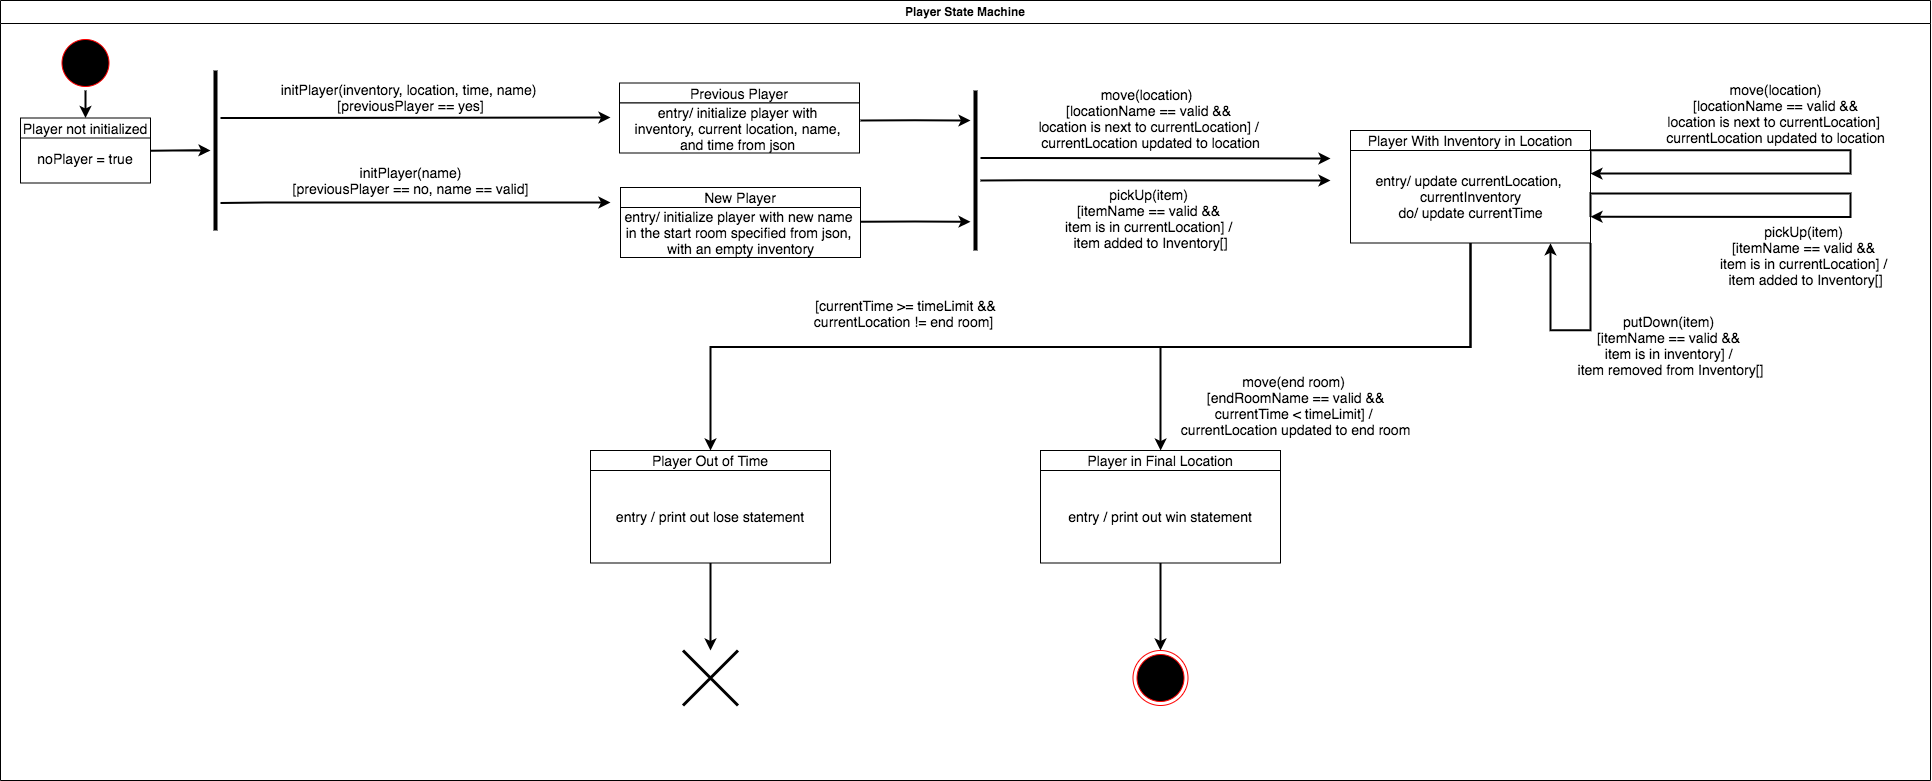

The diagram above was exported from draw.io. Its source (the exported page's mxGraphModel, read from the mxfile embedded in the PNG):
<mxGraphModel dx="9711" dy="7648" grid="1" gridSize="10" guides="1" tooltips="1" connect="1" arrows="1" fold="1" page="1" pageScale="1" pageWidth="1169" pageHeight="826" background="#ffffff" math="0" shadow="0">
  <root>
    <mxCell id="0" />
    <mxCell id="1" parent="0" />
    <mxCell id="2" value="Player State Machine" style="swimlane;whiteSpace=wrap;startSize=23;" parent="1" vertex="1">
      <mxGeometry x="550" y="-600" width="1930" height="780" as="geometry" />
    </mxCell>
    <mxCell id="cJLzIG2rai9X00i3XvFM-132" style="edgeStyle=orthogonalEdgeStyle;rounded=0;orthogonalLoop=1;jettySize=auto;html=1;exitX=0.5;exitY=1;exitDx=0;exitDy=0;entryX=0.5;entryY=0;entryDx=0;entryDy=0;shadow=0;strokeWidth=2;fontSize=14;" edge="1" parent="2" source="5" target="cJLzIG2rai9X00i3XvFM-15">
      <mxGeometry relative="1" as="geometry" />
    </mxCell>
    <mxCell id="5" value="" style="ellipse;shape=startState;fillColor=#000000;strokeColor=#ff0000;" parent="2" vertex="1">
      <mxGeometry x="57.5" y="35" width="55" height="55" as="geometry" />
    </mxCell>
    <mxCell id="7" value="noPlayer = true" style="fontSize=14;" parent="2" vertex="1">
      <mxGeometry x="20" y="132.5" width="130" height="50" as="geometry" />
    </mxCell>
    <mxCell id="cJLzIG2rai9X00i3XvFM-15" value="Player not initialized" style="fontSize=14;" vertex="1" parent="2">
      <mxGeometry x="20" y="117.5" width="130" height="20" as="geometry" />
    </mxCell>
    <mxCell id="cJLzIG2rai9X00i3XvFM-18" value="Previous Player" style="fontSize=14;" vertex="1" parent="2">
      <mxGeometry x="619" y="82.5" width="240" height="20" as="geometry" />
    </mxCell>
    <mxCell id="cJLzIG2rai9X00i3XvFM-20" value="" style="" vertex="1" parent="2">
      <mxGeometry x="619" y="102.5" width="240" height="50" as="geometry" />
    </mxCell>
    <mxCell id="cJLzIG2rai9X00i3XvFM-33" value="" style="line;strokeWidth=4;direction=south;html=1;perimeter=backbonePerimeter;points=[];outlineConnect=0;" vertex="1" parent="2">
      <mxGeometry x="210" y="70" width="10" height="160" as="geometry" />
    </mxCell>
    <mxCell id="cJLzIG2rai9X00i3XvFM-19" value="New Player" style="fontSize=14;" vertex="1" parent="2">
      <mxGeometry x="620" y="187" width="240" height="20" as="geometry" />
    </mxCell>
    <mxCell id="cJLzIG2rai9X00i3XvFM-21" value="" style="" vertex="1" parent="2">
      <mxGeometry x="620" y="207" width="240" height="50" as="geometry" />
    </mxCell>
    <mxCell id="cJLzIG2rai9X00i3XvFM-41" style="edgeStyle=orthogonalEdgeStyle;rounded=0;orthogonalLoop=1;jettySize=auto;html=1;exitX=1;exitY=0.5;exitDx=0;exitDy=0;shadow=0;strokeWidth=2;" edge="1" parent="2">
      <mxGeometry relative="1" as="geometry">
        <mxPoint x="610" y="202" as="targetPoint" />
        <mxPoint x="220" y="202.5" as="sourcePoint" />
        <Array as="points">
          <mxPoint x="265" y="203" />
          <mxPoint x="310" y="202" />
        </Array>
      </mxGeometry>
    </mxCell>
    <mxCell id="cJLzIG2rai9X00i3XvFM-42" style="edgeStyle=orthogonalEdgeStyle;rounded=0;orthogonalLoop=1;jettySize=auto;html=1;exitX=1;exitY=0.5;exitDx=0;exitDy=0;shadow=0;strokeWidth=2;" edge="1" parent="2">
      <mxGeometry relative="1" as="geometry">
        <mxPoint x="210" y="150" as="targetPoint" />
        <mxPoint x="150" y="150.24" as="sourcePoint" />
        <Array as="points">
          <mxPoint x="195" y="150.74" />
          <mxPoint x="240" y="149.74" />
        </Array>
      </mxGeometry>
    </mxCell>
    <mxCell id="cJLzIG2rai9X00i3XvFM-44" value="&lt;font style=&quot;font-size: 14px&quot;&gt;initPlayer(inventory, location, time, name)&amp;nbsp;&lt;br&gt;[previousPlayer == yes]&lt;/font&gt;" style="text;html=1;align=center;verticalAlign=middle;resizable=0;points=[];autosize=1;" vertex="1" parent="2">
      <mxGeometry x="270" y="77.5" width="280" height="40" as="geometry" />
    </mxCell>
    <mxCell id="cJLzIG2rai9X00i3XvFM-45" value="&lt;font style=&quot;font-size: 14px&quot;&gt;initPlayer(name)&lt;br&gt;[previousPlayer == no, name == valid]&lt;/font&gt;" style="text;html=1;align=center;verticalAlign=middle;resizable=0;points=[];autosize=1;" vertex="1" parent="2">
      <mxGeometry x="285" y="160" width="250" height="40" as="geometry" />
    </mxCell>
    <mxCell id="cJLzIG2rai9X00i3XvFM-46" value="&lt;font style=&quot;font-size: 14px&quot;&gt;entry/ initialize player with &lt;br&gt;inventory, current location, name, &lt;br&gt;and time from json&amp;nbsp;&lt;/font&gt;" style="text;html=1;align=center;verticalAlign=middle;resizable=0;points=[];autosize=1;" vertex="1" parent="2">
      <mxGeometry x="629" y="102.5" width="220" height="50" as="geometry" />
    </mxCell>
    <mxCell id="cJLzIG2rai9X00i3XvFM-47" value="&lt;span style=&quot;font-size: 14px&quot;&gt;entry/ initialize player with new name &lt;br&gt;in the start room specified from json, &lt;br&gt;with an empty inventory&lt;/span&gt;" style="text;html=1;align=center;verticalAlign=middle;resizable=0;points=[];autosize=1;" vertex="1" parent="2">
      <mxGeometry x="620" y="207" width="240" height="50" as="geometry" />
    </mxCell>
    <mxCell id="cJLzIG2rai9X00i3XvFM-49" style="edgeStyle=orthogonalEdgeStyle;rounded=0;orthogonalLoop=1;jettySize=auto;html=1;shadow=0;strokeWidth=2;" edge="1" parent="2">
      <mxGeometry relative="1" as="geometry">
        <mxPoint x="970" y="120" as="targetPoint" />
        <mxPoint x="860" y="120" as="sourcePoint" />
        <Array as="points">
          <mxPoint x="915" y="120.5" />
        </Array>
      </mxGeometry>
    </mxCell>
    <mxCell id="cJLzIG2rai9X00i3XvFM-56" value="Player Out of Time" style="fontSize=14;" vertex="1" parent="2">
      <mxGeometry x="590" y="450" width="240" height="20" as="geometry" />
    </mxCell>
    <mxCell id="cJLzIG2rai9X00i3XvFM-112" style="edgeStyle=orthogonalEdgeStyle;rounded=0;orthogonalLoop=1;jettySize=auto;html=1;exitX=0.5;exitY=1;exitDx=0;exitDy=0;shadow=0;strokeWidth=2;" edge="1" parent="2" source="cJLzIG2rai9X00i3XvFM-57" target="cJLzIG2rai9X00i3XvFM-111">
      <mxGeometry relative="1" as="geometry" />
    </mxCell>
    <mxCell id="cJLzIG2rai9X00i3XvFM-57" value="entry / print out lose statement" style="fontSize=14;" vertex="1" parent="2">
      <mxGeometry x="590" y="470" width="240" height="92.5" as="geometry" />
    </mxCell>
    <mxCell id="cJLzIG2rai9X00i3XvFM-58" value="Player in Final Location" style="fontSize=14;" vertex="1" parent="2">
      <mxGeometry x="1040" y="450" width="240" height="20" as="geometry" />
    </mxCell>
    <mxCell id="cJLzIG2rai9X00i3XvFM-114" style="edgeStyle=orthogonalEdgeStyle;rounded=0;orthogonalLoop=1;jettySize=auto;html=1;exitX=0.5;exitY=1;exitDx=0;exitDy=0;shadow=0;strokeWidth=2;" edge="1" parent="2" source="cJLzIG2rai9X00i3XvFM-59" target="cJLzIG2rai9X00i3XvFM-113">
      <mxGeometry relative="1" as="geometry" />
    </mxCell>
    <mxCell id="cJLzIG2rai9X00i3XvFM-59" value="entry / print out win statement" style="fontSize=14;" vertex="1" parent="2">
      <mxGeometry x="1040" y="470" width="240" height="92.5" as="geometry" />
    </mxCell>
    <mxCell id="cJLzIG2rai9X00i3XvFM-53" value="Player With Inventory in Location" style="fontSize=14;" vertex="1" parent="2">
      <mxGeometry x="1350" y="130" width="240" height="20" as="geometry" />
    </mxCell>
    <mxCell id="cJLzIG2rai9X00i3XvFM-106" style="edgeStyle=orthogonalEdgeStyle;rounded=0;orthogonalLoop=1;jettySize=auto;html=1;exitX=0.5;exitY=1;exitDx=0;exitDy=0;shadow=0;strokeWidth=2;" edge="1" parent="2" source="cJLzIG2rai9X00i3XvFM-54" target="cJLzIG2rai9X00i3XvFM-58">
      <mxGeometry relative="1" as="geometry" />
    </mxCell>
    <mxCell id="cJLzIG2rai9X00i3XvFM-107" style="edgeStyle=orthogonalEdgeStyle;rounded=0;orthogonalLoop=1;jettySize=auto;html=1;exitX=0.5;exitY=1;exitDx=0;exitDy=0;entryX=0.5;entryY=0;entryDx=0;entryDy=0;shadow=0;strokeWidth=2;" edge="1" parent="2" source="cJLzIG2rai9X00i3XvFM-54" target="cJLzIG2rai9X00i3XvFM-56">
      <mxGeometry relative="1" as="geometry" />
    </mxCell>
    <mxCell id="cJLzIG2rai9X00i3XvFM-127" style="edgeStyle=orthogonalEdgeStyle;rounded=0;orthogonalLoop=1;jettySize=auto;html=1;exitX=1;exitY=0.25;exitDx=0;exitDy=0;entryX=1;entryY=0.25;entryDx=0;entryDy=0;shadow=0;fontSize=13;strokeWidth=2;" edge="1" parent="2" source="cJLzIG2rai9X00i3XvFM-54" target="cJLzIG2rai9X00i3XvFM-54">
      <mxGeometry relative="1" as="geometry">
        <Array as="points">
          <mxPoint x="1590" y="150" />
          <mxPoint x="1850" y="150" />
          <mxPoint x="1850" y="173" />
        </Array>
      </mxGeometry>
    </mxCell>
    <mxCell id="cJLzIG2rai9X00i3XvFM-54" value="" style="" vertex="1" parent="2">
      <mxGeometry x="1350" y="150" width="240" height="92.5" as="geometry" />
    </mxCell>
    <mxCell id="cJLzIG2rai9X00i3XvFM-63" value="&lt;font style=&quot;font-size: 14px&quot;&gt;move(location)&lt;br&gt;[locationName == valid &amp;amp;&amp;amp;&lt;br&gt;location is next to currentLocation]&amp;nbsp;&lt;br&gt;currentLocation updated to location&lt;/font&gt;" style="text;html=1;align=center;verticalAlign=middle;resizable=0;points=[];autosize=1;" vertex="1" parent="2">
      <mxGeometry x="1660" y="77.5" width="230" height="70" as="geometry" />
    </mxCell>
    <mxCell id="cJLzIG2rai9X00i3XvFM-66" value="&lt;font style=&quot;font-size: 14px&quot;&gt;pickUp(item)&amp;nbsp;&lt;br&gt;[itemName == valid &amp;amp;&amp;amp; &lt;br&gt;item is in currentLocation] /&amp;nbsp;&lt;br&gt;item added to Inventory[]&lt;/font&gt;" style="text;html=1;align=center;verticalAlign=middle;resizable=0;points=[];autosize=1;" vertex="1" parent="2">
      <mxGeometry x="1710" y="220" width="190" height="70" as="geometry" />
    </mxCell>
    <mxCell id="cJLzIG2rai9X00i3XvFM-67" value="&lt;span style=&quot;font-size: 14px&quot;&gt;entry/ update currentLocation, &lt;br&gt;currentInventory&lt;br&gt;do/ update currentTime&lt;br&gt;&lt;/span&gt;" style="text;html=1;align=center;verticalAlign=middle;resizable=0;points=[];autosize=1;" vertex="1" parent="2">
      <mxGeometry x="1370" y="171.25" width="200" height="50" as="geometry" />
    </mxCell>
    <mxCell id="cJLzIG2rai9X00i3XvFM-101" value="" style="line;strokeWidth=4;direction=south;html=1;perimeter=backbonePerimeter;points=[];outlineConnect=0;" vertex="1" parent="2">
      <mxGeometry x="970" y="90" width="10" height="160" as="geometry" />
    </mxCell>
    <mxCell id="cJLzIG2rai9X00i3XvFM-102" style="edgeStyle=orthogonalEdgeStyle;rounded=0;orthogonalLoop=1;jettySize=auto;html=1;exitX=1;exitY=0.5;exitDx=0;exitDy=0;shadow=0;strokeWidth=2;" edge="1" parent="2">
      <mxGeometry relative="1" as="geometry">
        <mxPoint x="1330" y="158" as="targetPoint" />
        <mxPoint x="980" y="157.5" as="sourcePoint" />
        <Array as="points">
          <mxPoint x="1025" y="158" />
        </Array>
      </mxGeometry>
    </mxCell>
    <mxCell id="cJLzIG2rai9X00i3XvFM-103" style="edgeStyle=orthogonalEdgeStyle;rounded=0;orthogonalLoop=1;jettySize=auto;html=1;exitX=1;exitY=0.5;exitDx=0;exitDy=0;shadow=0;strokeWidth=2;" edge="1" parent="2">
      <mxGeometry relative="1" as="geometry">
        <mxPoint x="1330" y="180" as="targetPoint" />
        <mxPoint x="980" y="180" as="sourcePoint" />
        <Array as="points">
          <mxPoint x="1025" y="180.5" />
        </Array>
      </mxGeometry>
    </mxCell>
    <mxCell id="cJLzIG2rai9X00i3XvFM-104" value="&lt;font style=&quot;font-size: 14px&quot;&gt;move(location)&amp;nbsp;&amp;nbsp;&lt;br&gt;[locationName == valid &amp;amp;&amp;amp; &lt;br&gt;location is next to currentLocation] /&amp;nbsp;&lt;br&gt;currentLocation updated to location&lt;/font&gt;" style="text;html=1;align=center;verticalAlign=middle;resizable=0;points=[];autosize=1;" vertex="1" parent="2">
      <mxGeometry x="1030" y="82.5" width="240" height="70" as="geometry" />
    </mxCell>
    <mxCell id="cJLzIG2rai9X00i3XvFM-105" value="&lt;font style=&quot;font-size: 14px&quot;&gt;pickUp(item)&amp;nbsp;&lt;br&gt;[itemName == valid &amp;amp;&amp;amp; &lt;br&gt;item is in currentLocation] /&amp;nbsp;&lt;br&gt;item added to Inventory[]&lt;/font&gt;" style="text;html=1;align=center;verticalAlign=middle;resizable=0;points=[];autosize=1;" vertex="1" parent="2">
      <mxGeometry x="1055" y="182.5" width="190" height="70" as="geometry" />
    </mxCell>
    <mxCell id="cJLzIG2rai9X00i3XvFM-108" value="&lt;font style=&quot;font-size: 14px&quot;&gt;&amp;nbsp;&lt;br&gt;[currentTime &amp;gt;= timeLimit &amp;amp;&amp;amp;&lt;br&gt;currentLocation != end room]&amp;nbsp;&lt;/font&gt;" style="text;html=1;align=center;verticalAlign=middle;resizable=0;points=[];autosize=1;" vertex="1" parent="2">
      <mxGeometry x="805" y="280" width="200" height="50" as="geometry" />
    </mxCell>
    <mxCell id="cJLzIG2rai9X00i3XvFM-110" value="&lt;font style=&quot;font-size: 14px&quot;&gt;move(end room)&amp;nbsp;&lt;br&gt;[endRoomName == valid &amp;amp;&amp;amp;&lt;br&gt;currentTime &amp;lt; timeLimit] /&amp;nbsp;&lt;br&gt;currentLocation updated to end room&lt;/font&gt;" style="text;html=1;align=center;verticalAlign=middle;resizable=0;points=[];autosize=1;" vertex="1" parent="2">
      <mxGeometry x="1170" y="370" width="250" height="70" as="geometry" />
    </mxCell>
    <mxCell id="cJLzIG2rai9X00i3XvFM-111" value="" style="shape=umlDestroy;whiteSpace=wrap;html=1;strokeWidth=3;" vertex="1" parent="2">
      <mxGeometry x="682.5" y="650" width="55" height="55" as="geometry" />
    </mxCell>
    <mxCell id="cJLzIG2rai9X00i3XvFM-113" value="" style="ellipse;html=1;shape=endState;fillColor=#000000;strokeColor=#ff0000;" vertex="1" parent="2">
      <mxGeometry x="1132.5" y="650" width="55" height="55" as="geometry" />
    </mxCell>
    <mxCell id="cJLzIG2rai9X00i3XvFM-124" value="&lt;font style=&quot;font-size: 14px&quot;&gt;putDown(item)&amp;nbsp;&lt;br&gt;[itemName == valid &amp;amp;&amp;amp; &lt;br&gt;item is in inventory] /&amp;nbsp;&lt;br&gt;item removed from Inventory[]&lt;/font&gt;" style="text;html=1;align=center;verticalAlign=middle;resizable=0;points=[];autosize=1;" vertex="1" parent="2">
      <mxGeometry x="1570" y="310" width="200" height="70" as="geometry" />
    </mxCell>
    <mxCell id="cJLzIG2rai9X00i3XvFM-128" style="edgeStyle=orthogonalEdgeStyle;rounded=0;orthogonalLoop=1;jettySize=auto;html=1;exitX=1;exitY=0.25;exitDx=0;exitDy=0;entryX=1;entryY=0.25;entryDx=0;entryDy=0;shadow=0;fontSize=13;strokeWidth=2;" edge="1" parent="2">
      <mxGeometry relative="1" as="geometry">
        <mxPoint x="1590" y="216.255" as="sourcePoint" />
        <mxPoint x="1590" y="216.255" as="targetPoint" />
        <Array as="points">
          <mxPoint x="1590" y="193.13" />
          <mxPoint x="1850" y="193.13" />
          <mxPoint x="1850" y="216.13" />
        </Array>
      </mxGeometry>
    </mxCell>
    <mxCell id="cJLzIG2rai9X00i3XvFM-130" style="edgeStyle=orthogonalEdgeStyle;rounded=0;orthogonalLoop=1;jettySize=auto;html=1;shadow=0;strokeWidth=2;" edge="1" parent="2">
      <mxGeometry relative="1" as="geometry">
        <mxPoint x="970" y="221.25" as="targetPoint" />
        <mxPoint x="860" y="221.25" as="sourcePoint" />
        <Array as="points">
          <mxPoint x="915" y="221.75" />
        </Array>
      </mxGeometry>
    </mxCell>
    <mxCell id="cJLzIG2rai9X00i3XvFM-131" style="edgeStyle=orthogonalEdgeStyle;rounded=0;orthogonalLoop=1;jettySize=auto;html=1;exitX=1;exitY=0.5;exitDx=0;exitDy=0;shadow=0;strokeWidth=2;" edge="1" parent="2">
      <mxGeometry relative="1" as="geometry">
        <mxPoint x="610" y="117" as="targetPoint" />
        <mxPoint x="220" y="117.5" as="sourcePoint" />
        <Array as="points">
          <mxPoint x="265" y="118" />
          <mxPoint x="310" y="117" />
        </Array>
      </mxGeometry>
    </mxCell>
    <mxCell id="cJLzIG2rai9X00i3XvFM-129" style="edgeStyle=orthogonalEdgeStyle;rounded=0;orthogonalLoop=1;jettySize=auto;html=1;exitX=1;exitY=1;exitDx=0;exitDy=0;shadow=0;fontSize=13;strokeWidth=2;" edge="1" parent="1" source="cJLzIG2rai9X00i3XvFM-54">
      <mxGeometry relative="1" as="geometry">
        <mxPoint x="2100" y="-357.27586206896547" as="targetPoint" />
        <Array as="points">
          <mxPoint x="2140" y="-270" />
          <mxPoint x="2100" y="-270" />
        </Array>
      </mxGeometry>
    </mxCell>
  </root>
</mxGraphModel>